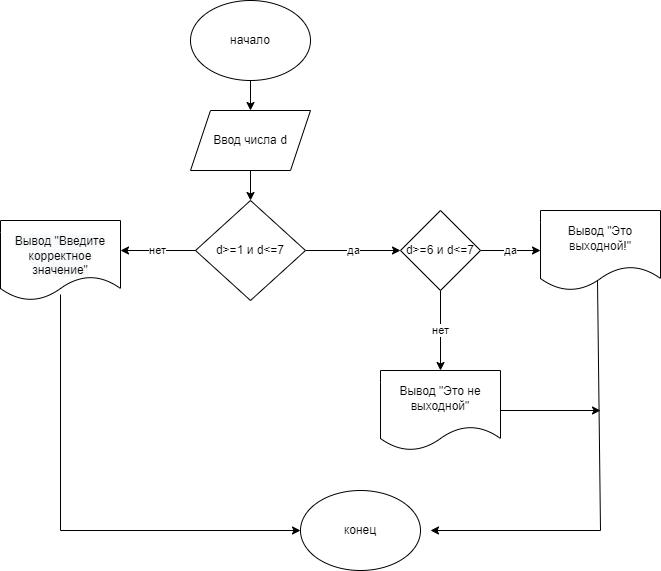

The diagram above was exported from draw.io. Its source (the exported page's mxGraphModel, read from the mxfile embedded in the PNG):
<mxGraphModel dx="868" dy="450" grid="1" gridSize="10" guides="1" tooltips="1" connect="1" arrows="1" fold="1" page="1" pageScale="1" pageWidth="827" pageHeight="1169" math="0" shadow="0">
  <root>
    <mxCell id="0" />
    <mxCell id="1" parent="0" />
    <mxCell id="AydQ1Q6aPJfsoWXbJGZ1-3" value="" style="edgeStyle=orthogonalEdgeStyle;rounded=0;orthogonalLoop=1;jettySize=auto;html=1;" edge="1" parent="1" source="AydQ1Q6aPJfsoWXbJGZ1-1" target="AydQ1Q6aPJfsoWXbJGZ1-2">
      <mxGeometry relative="1" as="geometry" />
    </mxCell>
    <mxCell id="AydQ1Q6aPJfsoWXbJGZ1-1" value="начало" style="ellipse;whiteSpace=wrap;html=1;" vertex="1" parent="1">
      <mxGeometry x="280" y="30" width="120" height="80" as="geometry" />
    </mxCell>
    <mxCell id="AydQ1Q6aPJfsoWXbJGZ1-5" value="" style="edgeStyle=orthogonalEdgeStyle;rounded=0;orthogonalLoop=1;jettySize=auto;html=1;" edge="1" parent="1" source="AydQ1Q6aPJfsoWXbJGZ1-2" target="AydQ1Q6aPJfsoWXbJGZ1-4">
      <mxGeometry relative="1" as="geometry" />
    </mxCell>
    <mxCell id="AydQ1Q6aPJfsoWXbJGZ1-2" value="Ввод числа d" style="shape=parallelogram;perimeter=parallelogramPerimeter;whiteSpace=wrap;html=1;fixedSize=1;" vertex="1" parent="1">
      <mxGeometry x="280" y="140" width="120" height="60" as="geometry" />
    </mxCell>
    <mxCell id="AydQ1Q6aPJfsoWXbJGZ1-9" value="да" style="edgeStyle=orthogonalEdgeStyle;rounded=0;orthogonalLoop=1;jettySize=auto;html=1;" edge="1" parent="1" source="AydQ1Q6aPJfsoWXbJGZ1-4" target="AydQ1Q6aPJfsoWXbJGZ1-8">
      <mxGeometry relative="1" as="geometry" />
    </mxCell>
    <mxCell id="AydQ1Q6aPJfsoWXbJGZ1-11" value="нет" style="edgeStyle=orthogonalEdgeStyle;rounded=0;orthogonalLoop=1;jettySize=auto;html=1;" edge="1" parent="1" source="AydQ1Q6aPJfsoWXbJGZ1-4">
      <mxGeometry relative="1" as="geometry">
        <mxPoint x="210" y="280" as="targetPoint" />
      </mxGeometry>
    </mxCell>
    <mxCell id="AydQ1Q6aPJfsoWXbJGZ1-4" value="d&amp;gt;=1 и d&amp;lt;=7" style="rhombus;whiteSpace=wrap;html=1;" vertex="1" parent="1">
      <mxGeometry x="285" y="230" width="110" height="100" as="geometry" />
    </mxCell>
    <mxCell id="AydQ1Q6aPJfsoWXbJGZ1-15" value="да" style="edgeStyle=orthogonalEdgeStyle;rounded=0;orthogonalLoop=1;jettySize=auto;html=1;" edge="1" parent="1" source="AydQ1Q6aPJfsoWXbJGZ1-8" target="AydQ1Q6aPJfsoWXbJGZ1-14">
      <mxGeometry relative="1" as="geometry" />
    </mxCell>
    <mxCell id="AydQ1Q6aPJfsoWXbJGZ1-17" value="нет" style="edgeStyle=orthogonalEdgeStyle;rounded=0;orthogonalLoop=1;jettySize=auto;html=1;" edge="1" parent="1" source="AydQ1Q6aPJfsoWXbJGZ1-8" target="AydQ1Q6aPJfsoWXbJGZ1-16">
      <mxGeometry relative="1" as="geometry" />
    </mxCell>
    <mxCell id="AydQ1Q6aPJfsoWXbJGZ1-8" value="d&amp;gt;=6 и d&amp;lt;=7" style="rhombus;whiteSpace=wrap;html=1;" vertex="1" parent="1">
      <mxGeometry x="490" y="240" width="80" height="80" as="geometry" />
    </mxCell>
    <mxCell id="AydQ1Q6aPJfsoWXbJGZ1-14" value="Вывод &quot;Это выходной!&quot;" style="shape=document;whiteSpace=wrap;html=1;boundedLbl=1;" vertex="1" parent="1">
      <mxGeometry x="630" y="240" width="120" height="80" as="geometry" />
    </mxCell>
    <mxCell id="AydQ1Q6aPJfsoWXbJGZ1-16" value="Вывод &quot;Это не выходной&quot;" style="shape=document;whiteSpace=wrap;html=1;boundedLbl=1;" vertex="1" parent="1">
      <mxGeometry x="470" y="400" width="120" height="80" as="geometry" />
    </mxCell>
    <mxCell id="AydQ1Q6aPJfsoWXbJGZ1-18" value="&lt;br&gt;&lt;span style=&quot;color: rgb(0, 0, 0); font-family: Helvetica; font-size: 12px; font-style: normal; font-variant-ligatures: normal; font-variant-caps: normal; font-weight: 400; letter-spacing: normal; orphans: 2; text-align: center; text-indent: 0px; text-transform: none; widows: 2; word-spacing: 0px; -webkit-text-stroke-width: 0px; background-color: rgb(248, 249, 250); text-decoration-thickness: initial; text-decoration-style: initial; text-decoration-color: initial; float: none; display: inline !important;&quot;&gt;Вывод &quot;Введите корректное значение&quot;&lt;/span&gt;" style="shape=document;whiteSpace=wrap;html=1;boundedLbl=1;" vertex="1" parent="1">
      <mxGeometry x="90" y="250" width="120" height="80" as="geometry" />
    </mxCell>
    <mxCell id="AydQ1Q6aPJfsoWXbJGZ1-19" value="" style="endArrow=classic;html=1;rounded=0;exitX=0.5;exitY=0.925;exitDx=0;exitDy=0;exitPerimeter=0;" edge="1" parent="1" source="AydQ1Q6aPJfsoWXbJGZ1-18">
      <mxGeometry width="50" height="50" relative="1" as="geometry">
        <mxPoint x="390" y="430" as="sourcePoint" />
        <mxPoint x="390" y="560" as="targetPoint" />
        <Array as="points">
          <mxPoint x="150" y="560" />
        </Array>
      </mxGeometry>
    </mxCell>
    <mxCell id="AydQ1Q6aPJfsoWXbJGZ1-20" value="" style="endArrow=classic;html=1;rounded=0;exitX=0.475;exitY=0.875;exitDx=0;exitDy=0;exitPerimeter=0;" edge="1" parent="1" source="AydQ1Q6aPJfsoWXbJGZ1-14">
      <mxGeometry width="50" height="50" relative="1" as="geometry">
        <mxPoint x="390" y="430" as="sourcePoint" />
        <mxPoint x="520" y="560" as="targetPoint" />
        <Array as="points">
          <mxPoint x="690" y="560" />
        </Array>
      </mxGeometry>
    </mxCell>
    <mxCell id="AydQ1Q6aPJfsoWXbJGZ1-21" value="" style="endArrow=classic;html=1;rounded=0;exitX=1;exitY=0.5;exitDx=0;exitDy=0;" edge="1" parent="1" source="AydQ1Q6aPJfsoWXbJGZ1-16">
      <mxGeometry width="50" height="50" relative="1" as="geometry">
        <mxPoint x="420" y="430" as="sourcePoint" />
        <mxPoint x="690" y="440" as="targetPoint" />
      </mxGeometry>
    </mxCell>
    <mxCell id="AydQ1Q6aPJfsoWXbJGZ1-22" value="конец" style="ellipse;whiteSpace=wrap;html=1;" vertex="1" parent="1">
      <mxGeometry x="390" y="520" width="120" height="80" as="geometry" />
    </mxCell>
  </root>
</mxGraphModel>